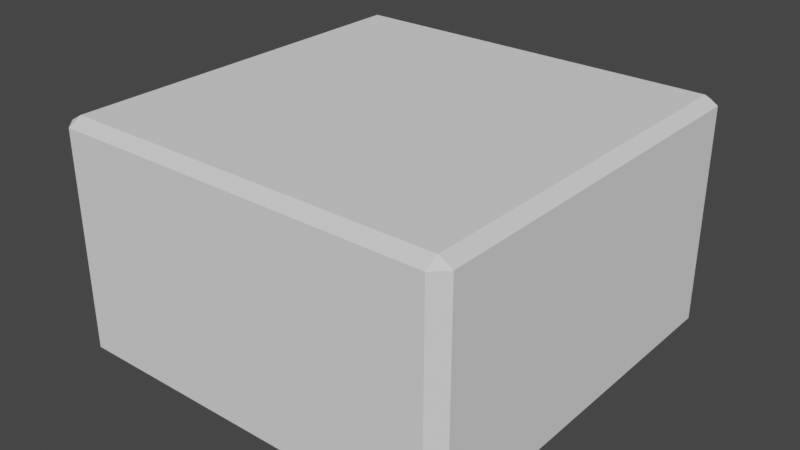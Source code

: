 # Source: Brick2X2X1.blend  (saved by Blender 2.93.21; exported with 4.5.12 LTS)
import bpy
from mathutils import Matrix  # noqa: F401  (used for matrix-valued properties, if any)

bpy.ops.wm.read_factory_settings(use_empty=True)
scene = bpy.context.scene
scene.name = 'Scene'

# ---- collections
col_collection = bpy.data.collections.new('Collection'); scene.collection.children.link(col_collection)

# ---- world
world_world = bpy.data.worlds.new('World'); scene.world = world_world
world_world.use_nodes = True; world_world.node_tree.nodes.clear()
_N = world_world.node_tree.nodes; _L = world_world.node_tree.links
n0 = _N.new('ShaderNodeOutputWorld'); n0.name = 'World Output'; n0.location = (300, 300)
n1 = _N.new('ShaderNodeBackground'); n1.name = 'Background'; n1.location = (10, 300)
n1.inputs[0].default_value = (0.05088, 0.05088, 0.05088, 1.0)
_L.new(n1.outputs[0], n0.inputs[0])
n0.is_active_output = True
world_world.color = (0.05088, 0.05088, 0.05088)
world_world.use_sun_shadow = False
world_world.sun_shadow_jitter_overblur = 0.0

# ---- meshes
me_cube_002 = bpy.data.meshes.new('Cube.002')
me_cube_002.from_pydata([(-0.9357, -0.9357, -1.0), (-0.9357, -1.0, -0.9357), (-1.0, -0.9357, -0.9357), (-0.9357, -1.0, 0.9357), (-0.9357, -0.9357, 1.0), (-1.0, -0.9357, 0.9357), (-0.9357, 0.9357, -1.0), (-1.0, 0.9357, -0.9357), (-0.9357, 1.0, -0.9357), (-0.9357, 0.9357, 1.0), (-0.9357, 1.0, 0.9357), (-1.0, 0.9357, 0.9357), (0.9357, -0.9357, -1.0), (1.0, -0.9357, -0.9357), (0.9357, -1.0, -0.9357), (0.9357, -0.9357, 1.0), (0.9357, -1.0, 0.9357), (1.0, -0.9357, 0.9357), (0.9357, 0.9357, -1.0), (0.9357, 1.0, -0.9357), (1.0, 0.9357, -0.9357), (0.9357, 0.9357, 1.0), (1.0, 0.9357, 0.9357), (0.9357, 1.0, 0.9357)], [], [(14, 16, 3, 1), (20, 22, 17, 13), (21, 9, 4, 15), (2, 5, 11, 7), (8, 10, 23, 19), (0, 1, 2), (3, 4, 5), (6, 7, 8), (9, 10, 11), (12, 13, 14), (15, 16, 17), (18, 19, 20), (21, 22, 23), (6, 0, 2, 7), (1, 3, 5, 2), (4, 9, 11, 5), (10, 8, 7, 11), (18, 6, 8, 19), (9, 21, 23, 10), (22, 20, 19, 23), (12, 18, 20, 13), (21, 15, 17, 22), (16, 14, 13, 17), (0, 12, 14, 1), (15, 4, 3, 16), (6, 18, 12, 0)])
_uv = me_cube_002.uv_layers.new(name='UVMap')
_uv.uv.foreach_set('vector', [0.383, 0.758, 0.617, 0.758, 0.617, 0.992, 0.383, 0.992, 0.383, 0.508, 0.617, 0.508, 0.617, 0.742, 0.383, 0.742, 0.633, 0.508, 0.867, 0.508, 0.867, 0.742, 0.633, 0.742, 0.383, 0.008035, 0.617, 0.008035, 0.617, 0.242, 0.383, 0.242, 0.383, 0.258, 0.617, 0.258, 0.617, 0.492, 0.383, 0.492, 0.133, 0.742, 0.133, 0.75, 0.125, 0.742, 0.617, 0.992, 0.625, 0.992, 0.617, 1.0, 0.133, 0.508, 0.125, 0.508, 0.133, 0.5, 0.625, 0.258, 0.625, 0.258, 0.617, 0.25, 0.367, 0.742, 0.375, 0.742, 0.367, 0.75, 0.625, 0.758, 0.625, 0.758, 0.617, 0.75, 0.367, 0.508, 0.367, 0.5, 0.375, 0.508, 0.625, 0.508, 0.625, 0.508, 0.617, 0.5, 0.133, 0.508, 0.133, 0.742, 0.125, 0.742, 0.125, 0.508, 0.383, 0.0, 0.617, 0.0, 0.617, 0.008035, 0.383, 0.008035, 0.625, 0.008035, 0.625, 0.242, 0.617, 0.242, 0.617, 0.008035, 0.617, 0.258, 0.383, 0.258, 0.383, 0.242, 0.617, 0.242, 0.367, 0.508, 0.133, 0.508, 0.133, 0.5, 0.367, 0.5, 0.625, 0.258, 0.625, 0.492, 0.617, 0.492, 0.617, 0.258, 0.617, 0.508, 0.383, 0.508, 0.383, 0.492, 0.617, 0.492, 0.367, 0.742, 0.367, 0.508, 0.383, 0.508, 0.383, 0.742, 0.633, 0.508, 0.633, 0.742, 0.617, 0.742, 0.617, 0.508, 0.617, 0.758, 0.383, 0.758, 0.383, 0.742, 0.617, 0.742, 0.133, 0.742, 0.367, 0.742, 0.367, 0.75, 0.133, 0.75, 0.625, 0.758, 0.625, 0.992, 0.617, 0.992, 0.617, 0.758, 0.133, 0.508, 0.367, 0.508, 0.367, 0.742, 0.133, 0.742])
me_cube_002.use_remesh_fix_poles = True
me_cube_002.use_remesh_preserve_attributes = False
me_cube_002.update()

# ---- objects
ob_cube = bpy.data.objects.new('Cube', me_cube_002)

# ---- transforms, parenting, visibility, modifiers, constraints
ob_cube.location = (0.0, 0.0, 0.0)
ob_cube.scale = (0.21, 0.21, 0.12)

# ---- collection membership
col_collection.objects.link(ob_cube)

# ---- scene / render settings (as saved in the file)
scene.frame_start = 1; scene.frame_end = 250; scene.frame_set(1)
scene.render.engine = 'BLENDER_EEVEE_NEXT'
scene.cycles.use_denoising = False
scene.cycles.samples = 128
scene.cycles.sampling_pattern = 'TABULATED_SOBOL'
scene.cycles.use_adaptive_sampling = False
scene.cycles.use_light_tree = False
scene.view_settings.view_transform = 'Filmic'
bpy.context.view_layer.update()

# ---- added for rendering (the .blend has no active camera and no usable light): camera, sun
cam_auto = bpy.data.cameras.new('AutoCamera')
cam_auto.lens = 50.0
cam_auto.sensor_width = 36.0
cam_auto.clip_end = 1000.0
ob_auto_camera = bpy.data.objects.new('AutoCamera', cam_auto)
scene.collection.objects.link(ob_auto_camera)
ob_auto_camera.location = (0.592722, -0.711266, 0.474177)
ob_auto_camera.rotation_euler = (1.09748, -7.21219e-08, 0.694738)
scene.camera = ob_auto_camera
light_auto_sun = bpy.data.lights.new('AutoSun', 'SUN')
light_auto_sun.energy = 3.0
light_auto_sun.angle = 0.0523599
ob_auto_sun = bpy.data.objects.new('AutoSun', light_auto_sun)
scene.collection.objects.link(ob_auto_sun)
ob_auto_sun.rotation_euler = (0.872665, 0.174533, 0.523599)
bpy.context.view_layer.update()
